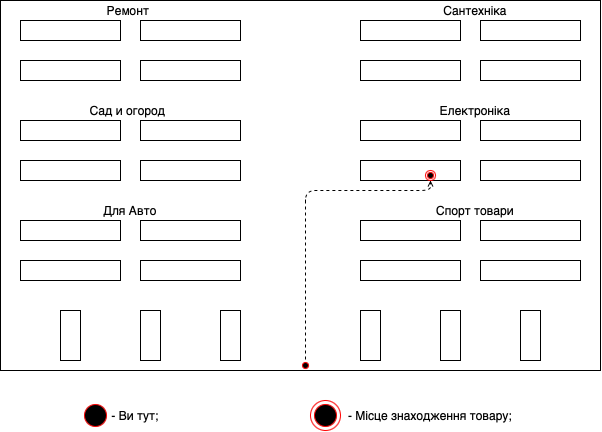

The diagram above was exported from draw.io. Its source (the exported page's mxGraphModel, read from the mxfile embedded in the PNG):
<mxGraphModel dx="788" dy="538" grid="1" gridSize="10" guides="1" tooltips="1" connect="1" arrows="1" fold="1" page="1" pageScale="1" pageWidth="827" pageHeight="1169" math="0" shadow="0">
  <root>
    <mxCell id="0" />
    <mxCell id="1" parent="0" />
    <mxCell id="N5xqSzeXtgch6R9Lca7W-2" value="" style="rounded=0;whiteSpace=wrap;html=1;fillColor=none;" parent="1" vertex="1">
      <mxGeometry x="100" y="60" width="100" height="20" as="geometry" />
    </mxCell>
    <mxCell id="N5xqSzeXtgch6R9Lca7W-3" value="" style="rounded=0;whiteSpace=wrap;html=1;fillColor=none;" parent="1" vertex="1">
      <mxGeometry x="220" y="60" width="100" height="20" as="geometry" />
    </mxCell>
    <mxCell id="N5xqSzeXtgch6R9Lca7W-4" value="" style="rounded=0;whiteSpace=wrap;html=1;fillColor=none;" parent="1" vertex="1">
      <mxGeometry x="100" y="100" width="100" height="20" as="geometry" />
    </mxCell>
    <mxCell id="N5xqSzeXtgch6R9Lca7W-5" value="" style="rounded=0;whiteSpace=wrap;html=1;fillColor=none;" parent="1" vertex="1">
      <mxGeometry x="220" y="100" width="100" height="20" as="geometry" />
    </mxCell>
    <mxCell id="N5xqSzeXtgch6R9Lca7W-6" value="" style="rounded=0;whiteSpace=wrap;html=1;fillColor=none;" parent="1" vertex="1">
      <mxGeometry x="440" y="60" width="100" height="20" as="geometry" />
    </mxCell>
    <mxCell id="N5xqSzeXtgch6R9Lca7W-7" value="" style="rounded=0;whiteSpace=wrap;html=1;fillColor=none;" parent="1" vertex="1">
      <mxGeometry x="560" y="60" width="100" height="20" as="geometry" />
    </mxCell>
    <mxCell id="N5xqSzeXtgch6R9Lca7W-8" value="" style="rounded=0;whiteSpace=wrap;html=1;fillColor=none;" parent="1" vertex="1">
      <mxGeometry x="440" y="100" width="100" height="20" as="geometry" />
    </mxCell>
    <mxCell id="N5xqSzeXtgch6R9Lca7W-9" value="" style="rounded=0;whiteSpace=wrap;html=1;fillColor=none;" parent="1" vertex="1">
      <mxGeometry x="560" y="100" width="100" height="20" as="geometry" />
    </mxCell>
    <mxCell id="N5xqSzeXtgch6R9Lca7W-10" value="" style="rounded=0;whiteSpace=wrap;html=1;fillColor=none;" parent="1" vertex="1">
      <mxGeometry x="100" y="160" width="100" height="20" as="geometry" />
    </mxCell>
    <mxCell id="N5xqSzeXtgch6R9Lca7W-11" value="" style="rounded=0;whiteSpace=wrap;html=1;fillColor=none;" parent="1" vertex="1">
      <mxGeometry x="220" y="160" width="100" height="20" as="geometry" />
    </mxCell>
    <mxCell id="N5xqSzeXtgch6R9Lca7W-12" value="" style="rounded=0;whiteSpace=wrap;html=1;fillColor=none;" parent="1" vertex="1">
      <mxGeometry x="100" y="200" width="100" height="20" as="geometry" />
    </mxCell>
    <mxCell id="N5xqSzeXtgch6R9Lca7W-13" value="" style="rounded=0;whiteSpace=wrap;html=1;fillColor=none;" parent="1" vertex="1">
      <mxGeometry x="220" y="200" width="100" height="20" as="geometry" />
    </mxCell>
    <mxCell id="N5xqSzeXtgch6R9Lca7W-14" value="" style="rounded=0;whiteSpace=wrap;html=1;fillColor=none;" parent="1" vertex="1">
      <mxGeometry x="440" y="160" width="100" height="20" as="geometry" />
    </mxCell>
    <mxCell id="N5xqSzeXtgch6R9Lca7W-15" value="" style="rounded=0;whiteSpace=wrap;html=1;fillColor=none;" parent="1" vertex="1">
      <mxGeometry x="440" y="200" width="100" height="20" as="geometry" />
    </mxCell>
    <mxCell id="N5xqSzeXtgch6R9Lca7W-16" value="" style="rounded=0;whiteSpace=wrap;html=1;fillColor=none;" parent="1" vertex="1">
      <mxGeometry x="560" y="200" width="100" height="20" as="geometry" />
    </mxCell>
    <mxCell id="N5xqSzeXtgch6R9Lca7W-25" value="" style="rounded=0;whiteSpace=wrap;html=1;fillColor=none;" parent="1" vertex="1">
      <mxGeometry x="560" y="160" width="100" height="20" as="geometry" />
    </mxCell>
    <mxCell id="N5xqSzeXtgch6R9Lca7W-26" value="" style="rounded=0;whiteSpace=wrap;html=1;fillColor=none;" parent="1" vertex="1">
      <mxGeometry x="100" y="260" width="100" height="20" as="geometry" />
    </mxCell>
    <mxCell id="N5xqSzeXtgch6R9Lca7W-27" value="" style="rounded=0;whiteSpace=wrap;html=1;fillColor=none;" parent="1" vertex="1">
      <mxGeometry x="220" y="260" width="100" height="20" as="geometry" />
    </mxCell>
    <mxCell id="N5xqSzeXtgch6R9Lca7W-28" value="" style="rounded=0;whiteSpace=wrap;html=1;fillColor=none;" parent="1" vertex="1">
      <mxGeometry x="100" y="300" width="100" height="20" as="geometry" />
    </mxCell>
    <mxCell id="N5xqSzeXtgch6R9Lca7W-29" value="" style="rounded=0;whiteSpace=wrap;html=1;fillColor=none;" parent="1" vertex="1">
      <mxGeometry x="220" y="300" width="100" height="20" as="geometry" />
    </mxCell>
    <mxCell id="N5xqSzeXtgch6R9Lca7W-30" value="" style="rounded=0;whiteSpace=wrap;html=1;fillColor=none;" parent="1" vertex="1">
      <mxGeometry x="440" y="260" width="100" height="20" as="geometry" />
    </mxCell>
    <mxCell id="N5xqSzeXtgch6R9Lca7W-31" value="" style="rounded=0;whiteSpace=wrap;html=1;fillColor=none;" parent="1" vertex="1">
      <mxGeometry x="440" y="300" width="100" height="20" as="geometry" />
    </mxCell>
    <mxCell id="N5xqSzeXtgch6R9Lca7W-32" value="" style="rounded=0;whiteSpace=wrap;html=1;fillColor=none;" parent="1" vertex="1">
      <mxGeometry x="560" y="300" width="100" height="20" as="geometry" />
    </mxCell>
    <mxCell id="N5xqSzeXtgch6R9Lca7W-33" value="" style="rounded=0;whiteSpace=wrap;html=1;fillColor=none;" parent="1" vertex="1">
      <mxGeometry x="560" y="260" width="100" height="20" as="geometry" />
    </mxCell>
    <mxCell id="N5xqSzeXtgch6R9Lca7W-34" value="" style="rounded=0;whiteSpace=wrap;html=1;fillColor=none;" parent="1" vertex="1">
      <mxGeometry x="140" y="350" width="20" height="50" as="geometry" />
    </mxCell>
    <mxCell id="N5xqSzeXtgch6R9Lca7W-35" value="" style="rounded=0;whiteSpace=wrap;html=1;fillColor=none;" parent="1" vertex="1">
      <mxGeometry x="300" y="350" width="20" height="50" as="geometry" />
    </mxCell>
    <mxCell id="N5xqSzeXtgch6R9Lca7W-36" value="" style="rounded=0;whiteSpace=wrap;html=1;fillColor=none;" parent="1" vertex="1">
      <mxGeometry x="220" y="350" width="20" height="50" as="geometry" />
    </mxCell>
    <mxCell id="N5xqSzeXtgch6R9Lca7W-38" value="" style="rounded=0;whiteSpace=wrap;html=1;fillColor=none;" parent="1" vertex="1">
      <mxGeometry x="440" y="350" width="20" height="50" as="geometry" />
    </mxCell>
    <mxCell id="N5xqSzeXtgch6R9Lca7W-39" value="" style="rounded=0;whiteSpace=wrap;html=1;fillColor=none;" parent="1" vertex="1">
      <mxGeometry x="600" y="350" width="20" height="50" as="geometry" />
    </mxCell>
    <mxCell id="N5xqSzeXtgch6R9Lca7W-40" value="" style="rounded=0;whiteSpace=wrap;html=1;fillColor=none;" parent="1" vertex="1">
      <mxGeometry x="520" y="350" width="20" height="50" as="geometry" />
    </mxCell>
    <mxCell id="z3uoBaA77Q-hyUNb0JST-7" value="" style="ellipse;html=1;shape=startState;fillColor=#000000;strokeColor=#ff0000;" vertex="1" parent="1">
      <mxGeometry x="380" y="400" width="10" height="10" as="geometry" />
    </mxCell>
    <mxCell id="z3uoBaA77Q-hyUNb0JST-9" value="" style="html=1;verticalAlign=bottom;endArrow=open;dashed=1;endSize=4;exitX=0.5;exitY=0;exitDx=0;exitDy=0;entryX=0.5;entryY=1;entryDx=0;entryDy=0;" edge="1" parent="1" target="z3uoBaA77Q-hyUNb0JST-12">
      <mxGeometry relative="1" as="geometry">
        <mxPoint x="385" y="399" as="sourcePoint" />
        <mxPoint x="150" y="308.99999999999994" as="targetPoint" />
        <Array as="points">
          <mxPoint x="385" y="230" />
          <mxPoint x="480" y="230" />
          <mxPoint x="510" y="230" />
        </Array>
      </mxGeometry>
    </mxCell>
    <mxCell id="z3uoBaA77Q-hyUNb0JST-12" value="" style="ellipse;html=1;shape=endState;fillColor=#000000;strokeColor=#ff0000;" vertex="1" parent="1">
      <mxGeometry x="505" y="210" width="10" height="10" as="geometry" />
    </mxCell>
    <mxCell id="z3uoBaA77Q-hyUNb0JST-16" value="" style="rounded=0;whiteSpace=wrap;html=1;fillColor=none;" vertex="1" parent="1">
      <mxGeometry x="80" y="40" width="600" height="370" as="geometry" />
    </mxCell>
    <mxCell id="z3uoBaA77Q-hyUNb0JST-21" value="" style="ellipse;html=1;shape=startState;fillColor=#000000;strokeColor=#ff0000;" vertex="1" parent="1">
      <mxGeometry x="160" y="440" width="30" height="30" as="geometry" />
    </mxCell>
    <mxCell id="z3uoBaA77Q-hyUNb0JST-23" value="- Ви тут;" style="text;html=1;strokeColor=none;fillColor=none;align=center;verticalAlign=middle;whiteSpace=wrap;rounded=0;" vertex="1" parent="1">
      <mxGeometry x="170" y="445" width="90" height="20" as="geometry" />
    </mxCell>
    <mxCell id="z3uoBaA77Q-hyUNb0JST-24" value="" style="ellipse;html=1;shape=endState;fillColor=#000000;strokeColor=#ff0000;" vertex="1" parent="1">
      <mxGeometry x="390" y="440" width="30" height="30" as="geometry" />
    </mxCell>
    <mxCell id="z3uoBaA77Q-hyUNb0JST-25" value="- Місце знаходження товару;" style="text;html=1;strokeColor=none;fillColor=none;align=center;verticalAlign=middle;whiteSpace=wrap;rounded=0;" vertex="1" parent="1">
      <mxGeometry x="420" y="445" width="180" height="20" as="geometry" />
    </mxCell>
    <mxCell id="z3uoBaA77Q-hyUNb0JST-27" value="Для Авто" style="text;html=1;strokeColor=none;fillColor=none;align=center;verticalAlign=middle;whiteSpace=wrap;rounded=0;" vertex="1" parent="1">
      <mxGeometry x="160" y="240" width="100" height="20" as="geometry" />
    </mxCell>
    <mxCell id="z3uoBaA77Q-hyUNb0JST-29" value="Сад и огород" style="text;html=1;strokeColor=none;fillColor=none;align=center;verticalAlign=middle;whiteSpace=wrap;rounded=0;" vertex="1" parent="1">
      <mxGeometry x="145" y="140" width="125" height="20" as="geometry" />
    </mxCell>
    <mxCell id="z3uoBaA77Q-hyUNb0JST-31" value="Ремонт" style="text;html=1;strokeColor=none;fillColor=none;align=center;verticalAlign=middle;whiteSpace=wrap;rounded=0;" vertex="1" parent="1">
      <mxGeometry x="187.5" y="40" width="40" height="20" as="geometry" />
    </mxCell>
    <mxCell id="z3uoBaA77Q-hyUNb0JST-35" value="Сантехніка" style="text;html=1;strokeColor=none;fillColor=none;align=center;verticalAlign=middle;whiteSpace=wrap;rounded=0;" vertex="1" parent="1">
      <mxGeometry x="505" y="40" width="100" height="20" as="geometry" />
    </mxCell>
    <mxCell id="z3uoBaA77Q-hyUNb0JST-36" value="Електроніка" style="text;html=1;strokeColor=none;fillColor=none;align=center;verticalAlign=middle;whiteSpace=wrap;rounded=0;" vertex="1" parent="1">
      <mxGeometry x="505" y="140" width="100" height="20" as="geometry" />
    </mxCell>
    <mxCell id="z3uoBaA77Q-hyUNb0JST-37" value="Спорт товари" style="text;html=1;strokeColor=none;fillColor=none;align=center;verticalAlign=middle;whiteSpace=wrap;rounded=0;" vertex="1" parent="1">
      <mxGeometry x="510" y="240" width="90" height="20" as="geometry" />
    </mxCell>
  </root>
</mxGraphModel>